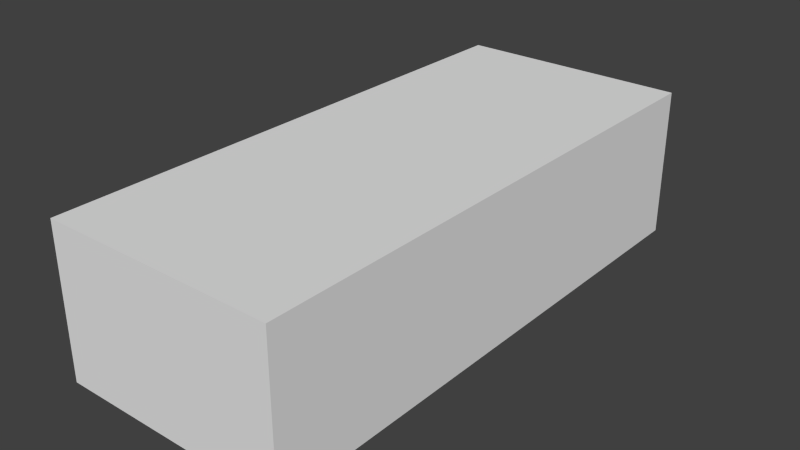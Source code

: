 # Source: na_2_out.blend  (saved by Blender 2.81.16; exported with 4.5.12 LTS)
import bpy
from mathutils import Matrix  # noqa: F401  (used for matrix-valued properties, if any)

bpy.ops.wm.read_factory_settings(use_empty=True)
scene = bpy.context.scene
scene.name = 'Scene'

# ---- materials (node trees are filled in below, after node groups)
mat_main___eeeeee___primary = bpy.data.materials.new('main [#eeeeee] [primary]')
mat_main___eeeeee___primary.alpha_threshold = 0.0
mat_main___eeeeee___primary.roughness = 0.5

# ---- material node trees
mat_main___eeeeee___primary.use_nodes = True; mat_main___eeeeee___primary.node_tree.nodes.clear()
_N = mat_main___eeeeee___primary.node_tree.nodes; _L = mat_main___eeeeee___primary.node_tree.links
n0 = _N.new('ShaderNodeOutputMaterial'); n0.name = 'Material Output'; n0.location = (300, 300)
n1 = _N.new('ShaderNodeBsdfDiffuse'); n1.name = 'Diffuse BSDF'; n1.location = (10, 300)
_L.new(n1.outputs[0], n0.inputs[0])
n0.is_active_output = True

# ---- world
world_world = bpy.data.worlds.new('World'); scene.world = world_world
world_world.color = (0.05088, 0.05088, 0.05088)
world_world.use_sun_shadow = False
world_world.sun_shadow_jitter_overblur = 0.0
world_world.cycles.sampling_method = 'NONE'
world_world.cycles.sample_map_resolution = 256

# ---- meshes
me_chassis = bpy.data.meshes.new('chassis')
me_chassis.from_pydata([(0.8305, 0.7714, 0.1174), (0.8136, -1.406, 0.1948), (0.779, 0.7081, -0.1054), (0.8248, -1.283, 0.2333), (0.7728, -0.5682, -0.1042), (0.8233, -0.6019, 0.0439), (0.7621, 0.4337, -0.1029), (0.8185, 0.5009, 0.05336), (0.8032, -0.582, 0.3303), (0.7949, 0.5317, 0.3489), (0.7665, -0.5492, 0.3879), (0.7, -0.475, 0.423), (0.7613, 0.523, 0.4038), (0.7284, 0.5192, 0.4334), (0.7046, -0.1097, 0.408), (0.7967, -0.9638, 0.3351), (0.833, -1.111, 0.2245), (0.8347, -0.9965, 0.1647), (0.841, -0.9747, 0.1901), (0.7313, -0.8405, -0.1947), (0.793, -0.8675, -0.0602), (0.8253, -0.9315, 0.0913), (0.7683, -1.29, 0.3205), (0.7377, -1.547, 0.2511), (0.6693, -1.794, 0.07912), (0.6104, -1.774, -0.06873), (0.6885, -1.706, 0.1931), (0.6545, -1.73, 0.2313), (0.6145, -1.746, 0.2504), (0.6383, -1.574, 0.3175), (0.6897, -1.566, 0.3), (0.7273, -1.315, 0.3545), (0.7565, -0.903, 0.3904), (0.6587, -1.344, 0.369), (0.6734, -0.9232, 0.4155), (0.6561, -0.5647, 0.4307), (0.578, -1.892, 0.0758), (0.3588, -1.973, 0.07412), (-3.492e-10, -2.009, 0.07097), (0.3767, -1.789, 0.2601), (-3.492e-10, -1.819, 0.2599), (0.6207, -1.831, 0.1334), (0.3325, -1.96, 0.1238), (-3.492e-10, -1.987, 0.1383), (-3.492e-10, -2.007, -0.000795), (0.3381, -1.969, 0.0007213), (0.3928, -1.91, -0.06725), (0.3123, -1.885, -0.133), (-3.492e-10, -1.906, -0.1544), (0.5734, -1.879, 0.002293), (0.5772, -1.722, -0.1509), (0.4382, -1.824, -0.1569), (0.2669, -1.873, -0.1742), (-3.492e-10, -1.896, -0.1811), (-3.492e-10, -1.441, 0.3765), (0.3731, -1.543, 0.3432), (0.3991, -1.507, 0.3506), (0.6407, -1.484, 0.3431), (-3.492e-10, -0.7815, 0.4657), (0.4191, -0.7181, 0.4526), (0.4094, -1.182, 0.4083), (-3.492e-10, -1.928, 0.1958), (0.8352, 0.8719, 0.2216), (0.8259, 1.063, 0.2722), (0.8123, 1.25, 0.225), (0.7856, 1.367, 0.1094), (0.743, 1.429, -0.04176), (0.6769, 1.446, -0.1298), (0.7784, 1.049, 0.3763), (0.7434, 1.044, 0.4294), (0.6806, 1.044, 0.4601), (0.742, 1.332, 0.3759), (0.7313, 1.509, 0.2406), (0.7175, 1.64, 0.1073), (0.6811, 1.64, 0.1593), (0.6713, 1.699, -0.01738), (0.6259, 1.782, -0.01342), (0.5524, 1.833, -0.01358), (0.3366, 1.891, -0.01588), (0.0, 1.918, -0.01803), (0.6675, 1.768, 0.1069), (0.6139, 1.827, 0.1065), (0.5722, 1.848, 0.1063), (0.3408, 1.911, 0.1053), (0.0, 1.938, 0.1039), (0.6225, 1.723, 0.1601), (0.5437, 1.774, 0.16), (0.3283, 1.834, 0.1598), (0.0, 1.859, 0.1593), (0.6172, 1.323, 0.4545), (0.7081, 1.326, 0.4248), (0.6391, 1.575, 0.4097), (0.6636, 1.595, 0.364), (0.5263, 1.555, 0.4442), (0.6025, 1.692, 0.3604), (0.5181, 1.746, 0.3623), (0.5166, 1.722, 0.4065), (0.5854, 1.666, 0.4064), (0.6783, 1.624, 0.2787), (0.3035, 1.812, 0.3468), (0.0, 1.841, 0.3468), (0.3162, 1.797, -0.1063), (-3.492e-10, 1.823, -0.1107), (0.5651, 1.701, -0.1012), (0.292, 1.655, 0.4568), (0.0, 1.675, 0.4655), (0.2645, 1.802, 0.4162), (0.0, 1.823, 0.4209), (0.0, 1.19, 0.5078), (0.554, 1.099, 0.4921), (0.33, 1.16, 0.5038), (0.6646, 0.9917, 0.4699), (0.7139, 0.8341, 0.4572), (0.7896, 0.839, 0.3652), (0.7506, 0.8323, 0.419), (0.6902, 0.4981, 0.4418), (0.6069, 0.529, 0.6582), (0.6259, 0.5489, 0.658), (0.6921, 0.7479, 0.5085), (0.6135, 0.6972, 0.6457), (0.6765, 0.8807, 0.499), (0.615, 1.016, 0.5045), (0.482, 1.101, 0.5125), (0.3257, 1.137, 0.5212), (0.0, 1.161, 0.5265), (0.5984, 0.5274, 0.7052), (0.5856, 0.4668, 0.7293), (0.5799, 0.2404, 0.7418), (0.5805, 0.003289, 0.7382), (0.5862, 0.5075, 0.6995), (0.5751, 0.4571, 0.7183), (0.5698, 0.24, 0.7288), (0.5713, 0.004548, 0.7252), (0.6951, -0.1018, 0.4138), (0.5638, 0.2382, 0.7605), (0.4553, 0.2284, 0.8084), (-3.492e-10, 0.2203, 0.8419), (0.5698, 0.4953, 0.7468), (0.4592, 0.5025, 0.7948), (-3.492e-10, 0.4971, 0.8297), (0.575, 0.5933, 0.7211), (0.5455, 0.6816, 0.7221), (0.4588, 0.6841, 0.7545), (0.0, 0.6969, 0.7878), (-3.492e-10, -0.07479, 0.8179), (0.4504, -0.03375, 0.7903), (0.5643, -0.005157, 0.7554), (0.0, 0.72, 0.7687), (0.4579, 0.7059, 0.7381), (0.5338, 0.7054, 0.7078), (0.5984, 0.7222, 0.6369), (0.6638, 0.7534, 0.5271), (0.6668, 0.7856, 0.5145), (0.6535, 0.875, 0.5132), (0.5976, 0.9984, 0.5162), (0.4753, 1.076, 0.5233), (0.3225, 1.113, 0.5294), (0.0, 1.138, 0.5348), (0.5986, 0.823, 0.5951), (0.5347, 0.8437, 0.6343), (0.4594, 0.8564, 0.6557), (0.0, 0.8686, 0.6838), (0.3108, 0.8686, 0.6755), (-3.492e-10, -0.1498, 0.7899), (0.4459, -0.1188, 0.76), (0.5178, -0.1129, 0.7424), (0.5448, -0.1279, 0.7239), (0.5648, -0.1606, 0.6972), (0.6266, -0.345, 0.5592), (0.5921, -0.105, 0.6989), (0.6535, -0.3087, 0.5469), (0.5951, -0.03412, 0.6963), (0.6048, -0.09027, 0.672), (0.6558, -0.2615, 0.5406), (0.6592, -0.08069, 0.5455), (0.6601, -0.06458, 0.546), (0.6544, -0.05802, 0.5457), (0.592, -0.03867, 0.6848), (0.6012, -0.08711, 0.6621), (0.6498, -0.2487, 0.5396), (0.6539, -0.08735, 0.5432), (0.7039, -0.1281, 0.4082), (0.695, -0.1317, 0.4136), (0.6974, -0.4049, 0.4195), (0.698, -0.4515, 0.4245), (0.6737, -0.5069, 0.4296), (0.69, -0.3881, 0.4227), (0.7747, 0.7078, -0.1179), (0.7675, 0.4224, -0.119), (0.7338, 0.4239, -0.1875), (0.7406, 0.7157, -0.1895), (0.777, -0.5687, -0.1252), (0.7271, -0.5701, -0.2015), (0.7858, -0.7829, -0.123), (0.8362, -0.8694, 0.08912), (-3.492e-10, -0.6982, 0.4617), (0.4323, -0.6391, 0.449), (-3.492e-10, -0.4762, 0.5945), (0.4073, -0.4292, 0.5805), (0.3868, -1.735, 0.4845), (0.6076, -1.706, 0.459), (0.387, -1.509, 0.3167), (0.5398, -1.714, 0.4712), (0.6379, -1.484, 0.308), (0.6035, -1.697, 0.2425), (0.6139, -1.698, 0.3523), (0.6106, -1.71, 0.4579), (0.5392, -1.718, 0.4705), (0.3837, -1.739, 0.4844), (0.6407, -1.483, 0.3034), (0.4015, -1.702, 0.2424), (0.3871, -1.699, 0.3506), (0.5005, -1.695, 0.4374), (0.5005, -1.72, 0.3516), (0.5612, -1.695, 0.4122), (0.5863, -1.695, 0.3516), (0.5612, -1.695, 0.2909), (0.5005, -1.695, 0.2658), (0.4399, -1.695, 0.2909), (0.4148, -1.695, 0.3516), (0.4366, -1.685, 0.4155), (0.7956, -1.498, 0.09465), (0.8342, -1.104, 0.248), (0.8215, -1.287, 0.253), (0.8106, -1.412, 0.2075), (0.793, -1.507, 0.1201), (0.7363, -1.664, 0.1152), (0.756, -1.592, 0.1347), (0.7213, -1.672, 0.1335), (0.7392, -1.655, 0.09614), (0.7655, -1.546, -0.03107), (0.719, -1.559, -0.1287), (0.6823, -1.559, -0.1573), (0.6586, -1.764, -0.02787), (0.8259, -0.5938, 0.2261), (0.8201, 0.5442, 0.2361), (0.784, 1.302, 0.266), (0.8074, 1.06, 0.3133), (0.7577, 1.44, 0.1611), (0.8163, 0.8685, 0.2894), (0.8271, 0.7489, 0.2234), (0.83, 0.6841, 0.1175), (0.773, 0.6166, -0.09817), (0.7727, 0.6125, -0.1178), (-3.492e-10, -1.961, -0.000795), (0.3381, -1.923, 0.0007213), (0.3928, -1.864, -0.06725), (0.3123, -1.839, -0.133), (-3.492e-10, -1.86, -0.1544), (-3.492e-10, -1.889, -0.07095), (0.6611, -0.8405, -0.238), (0.6635, 0.4239, -0.2308), (0.6704, 0.7157, -0.2327), (0.6569, -0.5701, -0.2448), (-3.492e-10, -0.8405, -0.238), (-3.492e-10, 0.4239, -0.2308), (-3.492e-10, 0.7157, -0.2327), (-3.492e-10, -0.5701, -0.2448), (0.4382, -1.791, -0.2025), (0.2669, -1.841, -0.2025), (-3.492e-10, -1.863, -0.2025), (0.512, -1.722, -0.2025), (0.6171, -1.559, -0.2025), (0.2669, -1.757, -0.2188), (-3.492e-10, -1.779, -0.2188), (0.2669, -0.8409, -0.2362), (0.4382, -1.722, -0.2188), (0.5377, -1.559, -0.2173), (0.5377, -0.8409, -0.2362), (0.3162, 1.684, -0.1499), (-3.492e-10, 1.71, -0.1543), (0.5651, 1.588, -0.1447), (0.3162, 1.446, -0.1658), (-3.492e-10, 1.446, -0.1702), (0.5651, 1.446, -0.1447), (0.3162, 0.7157, -0.2284), (0.5651, 0.7157, -0.2284)], [(203, 204)], [(6, 7, 5, 4), (234, 8, 15, 18), (9, 12, 10, 8), (11, 10, 14), (12, 14, 10), (13, 14, 12), (23, 224, 22), (224, 23, 227), (223, 22, 224), (225, 224, 227), (223, 222, 15, 22), (193, 194, 20), (4, 5, 193), (194, 193, 5), (17, 21, 194, 18), (28, 27, 30, 29), (23, 30, 27, 26), (8, 10, 32, 15), (15, 32, 31, 22), (22, 31, 30, 23), (31, 57, 30), (32, 34, 33, 31), (11, 35, 10), (10, 35, 34, 32), (41, 36, 24), (26, 41, 24), (38, 37, 42, 43), (37, 36, 42), (43, 42, 61), (39, 42, 28), (42, 41, 28), (27, 41, 26), (28, 41, 27), (49, 36, 37, 45), (36, 49, 24), (49, 46, 25), (20, 194, 21), (50, 25, 51), (25, 46, 51), (47, 51, 46), (48, 53, 52, 47), (51, 47, 52), (57, 31, 33), (30, 57, 29), (40, 39, 55), (54, 40, 55), (33, 60, 56), (56, 57, 33), (54, 56, 60), (58, 54, 60), (60, 59, 58), (33, 34, 60), (60, 34, 59), (34, 35, 59), (42, 39, 61), (40, 61, 39), (36, 41, 42), (44, 45, 37, 38), (46, 49, 45), (227, 23, 228), (114, 113, 68, 69), (112, 114, 69, 70), (79, 84, 83, 78), (78, 83, 82, 77), (77, 82, 81, 76), (81, 80, 76), (76, 80, 75), (84, 88, 87, 83), (83, 87, 86, 82), (82, 86, 81), (81, 86, 85, 80), (74, 73, 80, 85), (90, 89, 70, 69), (69, 68, 71, 90), (72, 92, 71), (91, 90, 71, 92), (93, 89, 90, 91), (97, 91, 92, 94), (96, 97, 94, 95), (93, 91, 97), (97, 96, 93), (92, 72, 98), (74, 98, 72), (94, 92, 98), (85, 98, 74), (85, 86, 95, 94), (87, 99, 95, 86), (88, 100, 99, 87), (79, 78, 101, 102), (77, 76, 103), (77, 103, 101, 78), (75, 67, 103), (75, 103, 76), (94, 98, 85), (96, 95, 99, 106), (100, 107, 106, 99), (105, 104, 106, 107), (96, 106, 104, 93), (93, 109, 89), (110, 109, 104), (104, 109, 93), (108, 110, 104, 105), (89, 109, 70), (109, 111, 70), (111, 112, 70), (13, 12, 114, 112), (12, 9, 113, 114), (14, 13, 115), (117, 116, 115, 13), (112, 118, 13), (119, 117, 118), (117, 13, 118), (124, 123, 110, 108), (110, 122, 109), (123, 122, 110), (122, 121, 109), (109, 121, 111), (121, 120, 111), (111, 120, 112), (118, 112, 120), (128, 132, 131, 127), (127, 131, 130, 126), (126, 130, 129, 125), (116, 117, 125, 129), (115, 133, 14), (176, 175, 14, 133), (176, 116, 129), (130, 176, 129), (136, 135, 138, 139), (176, 115, 116), (135, 134, 137, 138), (126, 137, 134, 127), (125, 140, 137), (125, 137, 126), (125, 117, 140), (119, 140, 117), (137, 140, 141), (138, 137, 141, 142), (140, 119, 141), (145, 135, 136, 144), (146, 134, 135, 145), (128, 127, 134, 146), (143, 142, 148, 147), (150, 149, 141, 119), (141, 149, 148, 142), (151, 118, 152), (118, 151, 150, 119), (120, 153, 152, 118), (121, 154, 153, 120), (122, 155, 154, 121), (124, 157, 156, 123), (123, 156, 155, 122), (152, 158, 151), (153, 158, 152), (151, 158, 150), (159, 149, 150, 158), (160, 148, 149, 159), (160, 159, 154, 155), (157, 161, 162, 156), (161, 147, 162), (158, 153, 154, 159), (162, 160, 155, 156), (160, 162, 148), (148, 162, 147), (25, 231, 230), (194, 5, 234), (139, 138, 142, 143), (145, 144, 163, 164), (164, 165, 145), (146, 145, 165), (165, 166, 146), (146, 166, 128), (166, 169, 128), (167, 169, 166), (168, 170, 169, 167), (170, 173, 172, 169), (172, 171, 128, 169), (132, 128, 175, 176), (131, 132, 176), (176, 133, 115), (174, 175, 128, 171), (173, 179, 178, 172), (178, 177, 171, 172), (174, 171, 177, 180), (178, 180, 177), (179, 180, 178), (185, 184, 170, 168), (183, 173, 170, 184), (179, 173, 183, 186), (186, 183, 181, 182), (191, 188, 6, 4), (189, 188, 191, 192), (191, 4, 193), (193, 20, 19), (192, 191, 193), (185, 35, 11), (185, 11, 184), (184, 11, 183), (181, 183, 11), (35, 185, 196, 59), (196, 195, 58, 59), (196, 198, 197, 195), (164, 163, 197, 198), (168, 198, 196, 185), (167, 198, 168), (167, 166, 198), (164, 198, 165), (198, 166, 165), (14, 175, 174, 181), (180, 182, 181, 174), (179, 186, 182, 180), (75, 80, 73), (54, 55, 56), (56, 55, 201), (57, 56, 201, 203), (207, 202, 208), (202, 199, 208), (200, 202, 207, 206), (206, 209, 203, 200), (203, 209, 57), (206, 205, 209), (57, 209, 29), (204, 29, 209), (205, 204, 209), (39, 28, 204, 210), (29, 204, 28), (200, 203, 202), (203, 201, 202), (202, 201, 199), (208, 199, 201), (208, 201, 211), (211, 201, 210), (55, 39, 210, 201), (218, 217, 213), (219, 218, 213), (215, 213, 216), (213, 217, 216), (215, 214, 213), (219, 213, 220), (213, 212, 220), (213, 214, 212), (214, 206, 207), (212, 214, 207), (208, 212, 207), (212, 208, 220), (220, 208, 219), (208, 211, 219), (219, 211, 218), (211, 210, 218), (218, 210, 217), (210, 204, 217), (217, 204, 216), (216, 204, 215), (204, 205, 215), (205, 214, 215), (206, 214, 205), (23, 26, 228), (226, 227, 228), (226, 225, 227), (226, 229, 221, 225), (1, 224, 225, 221), (1, 3, 223, 224), (3, 16, 222, 223), (16, 17, 18, 222), (26, 24, 228), (228, 24, 226), (49, 25, 233), (233, 24, 49), (233, 230, 229, 24), (229, 226, 24), (229, 230, 221), (233, 25, 230), (232, 231, 50), (50, 231, 25), (222, 18, 15), (194, 234, 18), (234, 235, 9, 8), (7, 235, 234, 5), (19, 192, 193), (237, 63, 64, 236), (68, 237, 236, 71), (65, 238, 236, 64), (72, 236, 238), (72, 71, 236), (74, 72, 238), (74, 238, 65, 73), (67, 75, 66), (66, 75, 73, 65), (62, 63, 237, 239), (239, 240, 62), (62, 240, 0), (240, 241, 0), (242, 243, 187), (187, 2, 242), (6, 188, 243, 242), (189, 243, 188), (243, 189, 190), (190, 187, 243), (235, 241, 240), (235, 7, 241), (2, 0, 241, 242), (241, 7, 242), (6, 242, 7), (113, 239, 237, 68), (235, 240, 9), (113, 9, 240), (239, 113, 240), (130, 131, 176), (46, 45, 245, 246), (47, 46, 246, 247), (45, 44, 244, 245), (48, 47, 247, 248), (247, 246, 249), (245, 244, 249), (248, 247, 249), (246, 245, 249), (190, 189, 251, 252), (192, 19, 250, 253), (189, 192, 253, 251), (256, 275, 255), (254, 257, 265), (251, 253, 257, 255), (52, 53, 260, 259), (51, 52, 259, 258), (232, 50, 261, 262), (50, 51, 258, 261), (259, 260, 264, 263), (263, 264, 254, 265), (261, 258, 266), (258, 259, 263, 266), (262, 261, 266), (265, 257, 253), (253, 268, 265), (253, 250, 268), (266, 267, 262), (263, 265, 266), (266, 265, 267), (268, 267, 265), (101, 103, 271, 269), (102, 101, 269, 270), (269, 271, 274, 272), (270, 269, 272, 273), (103, 67, 271), (271, 67, 274), (272, 274, 276, 275), (273, 272, 275, 256), (255, 275, 251), (275, 276, 251), (251, 276, 252)])
me_chassis.materials.append(mat_main___eeeeee___primary)
me_chassis.use_remesh_preserve_volume = False
me_chassis.use_remesh_preserve_attributes = False
me_chassis.use_mirror_vertex_groups = False
me_chassis.update()
me_collision = bpy.data.meshes.new('collision')
me_collision.from_pydata([(-0.841, -2.009, -0.2448), (-0.841, -2.009, 0.8419), (-0.841, 1.938, 0.8419), (-0.841, 1.938, -0.2448), (0.841, -2.009, -0.2448), (0.841, -2.009, 0.8419), (0.841, 1.938, 0.8419), (0.841, 1.938, -0.2448)], [], [(4, 1, 0), (5, 6, 2), (5, 2, 1), (1, 2, 3), (1, 3, 0), (2, 6, 7), (2, 7, 3), (3, 7, 4), (3, 4, 0), (7, 6, 5), (7, 5, 4), (4, 5, 1)])
me_collision.materials.append(None)
me_collision.use_remesh_preserve_volume = False
me_collision.use_remesh_preserve_attributes = False
me_collision.use_mirror_vertex_groups = False
me_collision.update()

# ---- objects
ob_chassis = bpy.data.objects.new('chassis', me_chassis)
ob_collision = bpy.data.objects.new('collision', me_collision)
ob_wheel_fl = bpy.data.objects.new('wheel_fl', None)
ob_wheel_fr = bpy.data.objects.new('wheel_fr', None)
ob_wheel_rl = bpy.data.objects.new('wheel_rl', None)
ob_wheel_rr = bpy.data.objects.new('wheel_rr', None)

# ---- transforms, parenting, visibility, modifiers, constraints
ob_chassis.location = (0.0, 0.04015, 0.0)
ob_chassis.lineart.crease_threshold = 0.0
_m = ob_chassis.modifiers.new('Mirror', 'MIRROR')
ob_collision.location = (0.0, 0.04015, 0.0)
ob_collision.lineart.crease_threshold = 0.0
ob_wheel_fl.location = (0.6896, -1.142, -0.1584)
ob_wheel_fl.empty_image_offset = (0.0, 0.0)
ob_wheel_fl.lineart.crease_threshold = 0.0
ob_wheel_fr.location = (-0.6896, -1.142, -0.1584)
ob_wheel_fr.empty_image_offset = (0.0, 0.0)
ob_wheel_fr.lineart.crease_threshold = 0.0
ob_wheel_rl.location = (0.6896, 1.109, -0.1584)
ob_wheel_rl.empty_image_offset = (0.0, 0.0)
ob_wheel_rl.lineart.crease_threshold = 0.0
ob_wheel_rr.location = (-0.6896, 1.109, -0.1584)
ob_wheel_rr.empty_image_offset = (0.0, 0.0)
ob_wheel_rr.lineart.crease_threshold = 0.0

# ---- collection membership
scene.collection.objects.link(ob_chassis)
scene.collection.objects.link(ob_collision)
scene.collection.objects.link(ob_wheel_fl)
scene.collection.objects.link(ob_wheel_fr)
scene.collection.objects.link(ob_wheel_rl)
scene.collection.objects.link(ob_wheel_rr)

# ---- scene / render settings (as saved in the file)
scene.frame_start = 1; scene.frame_end = 250; scene.frame_set(178)
scene.render.engine = 'CYCLES'
scene.render.resolution_percentage = 50
scene.render.dither_intensity = 0.0
scene.cycles.use_denoising = False
scene.cycles.samples = 10
scene.cycles.sampling_pattern = 'TABULATED_SOBOL'
scene.cycles.light_sampling_threshold = 0.0
scene.cycles.use_adaptive_sampling = False
scene.cycles.use_light_tree = False
scene.cycles.blur_glossy = 0.0
scene.cycles.pixel_filter_type = 'GAUSSIAN'
scene.cycles.sample_clamp_indirect = 0.0
scene.view_settings.view_transform = 'Standard'
bpy.context.view_layer.update()

# ---- added for rendering (the .blend has no active camera and no usable light): camera, sun
cam_auto = bpy.data.cameras.new('AutoCamera')
cam_auto.lens = 50.0
cam_auto.sensor_width = 36.0
cam_auto.clip_end = 1000.0
ob_auto_camera = bpy.data.objects.new('AutoCamera', cam_auto)
scene.collection.objects.link(ob_auto_camera)
ob_auto_camera.location = (4.09485, -4.90913, 3.57448)
ob_auto_camera.rotation_euler = (1.09748, -7.21219e-08, 0.694738)
scene.camera = ob_auto_camera
light_auto_sun = bpy.data.lights.new('AutoSun', 'SUN')
light_auto_sun.energy = 3.0
light_auto_sun.angle = 0.0523599
ob_auto_sun = bpy.data.objects.new('AutoSun', light_auto_sun)
scene.collection.objects.link(ob_auto_sun)
ob_auto_sun.rotation_euler = (0.872665, 0.174533, 0.523599)
bpy.context.view_layer.update()
